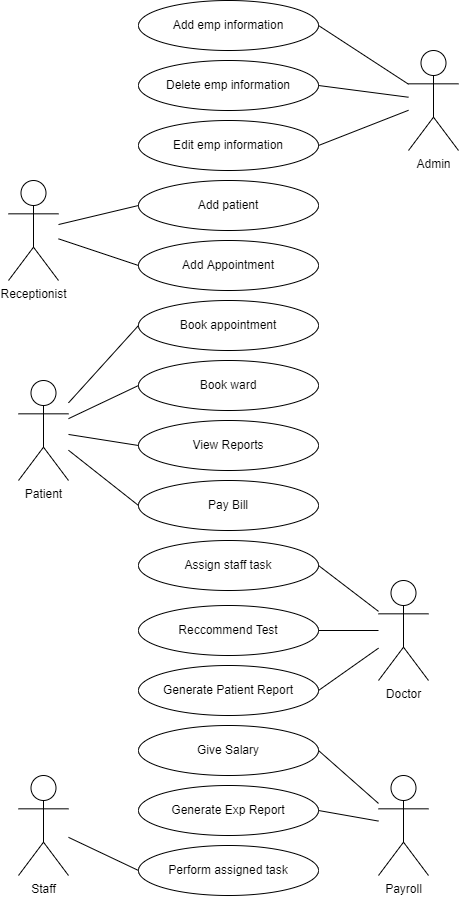

The diagram above was exported from draw.io. Its source (the exported page's mxGraphModel, read from the mxfile embedded in the PNG):
<mxGraphModel dx="1038" dy="1749" grid="1" gridSize="10" guides="1" tooltips="1" connect="1" arrows="1" fold="1" page="1" pageScale="1" pageWidth="850" pageHeight="1100" math="0" shadow="0">
  <root>
    <mxCell id="0" />
    <mxCell id="1" parent="0" />
    <mxCell id="0qQlNGfvcegD79Rcx4Cp-1" value="Patient" style="shape=umlActor;verticalLabelPosition=bottom;verticalAlign=top;html=1;outlineConnect=0;" parent="1" vertex="1">
      <mxGeometry x="160" y="370" width="50" height="100" as="geometry" />
    </mxCell>
    <mxCell id="0qQlNGfvcegD79Rcx4Cp-4" value="Admin" style="shape=umlActor;verticalLabelPosition=bottom;verticalAlign=top;html=1;outlineConnect=0;" parent="1" vertex="1">
      <mxGeometry x="550" y="40" width="50" height="100" as="geometry" />
    </mxCell>
    <mxCell id="0qQlNGfvcegD79Rcx4Cp-5" value="Doctor" style="shape=umlActor;verticalLabelPosition=bottom;verticalAlign=top;html=1;outlineConnect=0;" parent="1" vertex="1">
      <mxGeometry x="520" y="570" width="50" height="100" as="geometry" />
    </mxCell>
    <mxCell id="0qQlNGfvcegD79Rcx4Cp-6" value="Payroll" style="shape=umlActor;verticalLabelPosition=bottom;verticalAlign=top;html=1;outlineConnect=0;" parent="1" vertex="1">
      <mxGeometry x="520" y="765" width="50" height="100" as="geometry" />
    </mxCell>
    <mxCell id="0qQlNGfvcegD79Rcx4Cp-7" value="Staff&lt;br&gt;" style="shape=umlActor;verticalLabelPosition=bottom;verticalAlign=top;html=1;outlineConnect=0;" parent="1" vertex="1">
      <mxGeometry x="160" y="765" width="50" height="100" as="geometry" />
    </mxCell>
    <mxCell id="0qQlNGfvcegD79Rcx4Cp-9" value="Book appointment" style="ellipse;whiteSpace=wrap;html=1;" parent="1" vertex="1">
      <mxGeometry x="280" y="290" width="180" height="50" as="geometry" />
    </mxCell>
    <mxCell id="0qQlNGfvcegD79Rcx4Cp-10" value="Book ward" style="ellipse;whiteSpace=wrap;html=1;" parent="1" vertex="1">
      <mxGeometry x="280" y="350" width="180" height="50" as="geometry" />
    </mxCell>
    <mxCell id="0qQlNGfvcegD79Rcx4Cp-11" value="View Reports" style="ellipse;whiteSpace=wrap;html=1;" parent="1" vertex="1">
      <mxGeometry x="280" y="410" width="180" height="50" as="geometry" />
    </mxCell>
    <mxCell id="0qQlNGfvcegD79Rcx4Cp-12" value="Pay Bill" style="ellipse;whiteSpace=wrap;html=1;" parent="1" vertex="1">
      <mxGeometry x="280" y="470" width="180" height="50" as="geometry" />
    </mxCell>
    <mxCell id="0qQlNGfvcegD79Rcx4Cp-13" value="Reccommend Test" style="ellipse;whiteSpace=wrap;html=1;" parent="1" vertex="1">
      <mxGeometry x="280" y="595" width="180" height="50" as="geometry" />
    </mxCell>
    <mxCell id="0qQlNGfvcegD79Rcx4Cp-14" value="Generate Patient Report" style="ellipse;whiteSpace=wrap;html=1;" parent="1" vertex="1">
      <mxGeometry x="280" y="655" width="180" height="50" as="geometry" />
    </mxCell>
    <mxCell id="0qQlNGfvcegD79Rcx4Cp-15" value="Give Salary" style="ellipse;whiteSpace=wrap;html=1;" parent="1" vertex="1">
      <mxGeometry x="280" y="715" width="180" height="50" as="geometry" />
    </mxCell>
    <mxCell id="0qQlNGfvcegD79Rcx4Cp-16" value="Generate Exp Report" style="ellipse;whiteSpace=wrap;html=1;" parent="1" vertex="1">
      <mxGeometry x="280" y="775" width="180" height="50" as="geometry" />
    </mxCell>
    <mxCell id="0qQlNGfvcegD79Rcx4Cp-17" value="Perform assigned task" style="ellipse;whiteSpace=wrap;html=1;" parent="1" vertex="1">
      <mxGeometry x="280" y="835" width="180" height="50" as="geometry" />
    </mxCell>
    <mxCell id="0qQlNGfvcegD79Rcx4Cp-18" value="Add emp information" style="ellipse;whiteSpace=wrap;html=1;" parent="1" vertex="1">
      <mxGeometry x="280" y="-10" width="180" height="50" as="geometry" />
    </mxCell>
    <mxCell id="0qQlNGfvcegD79Rcx4Cp-19" value="Delete emp&amp;nbsp;information" style="ellipse;whiteSpace=wrap;html=1;" parent="1" vertex="1">
      <mxGeometry x="280" y="50" width="180" height="50" as="geometry" />
    </mxCell>
    <mxCell id="0qQlNGfvcegD79Rcx4Cp-20" value="Edit emp&amp;nbsp;information" style="ellipse;whiteSpace=wrap;html=1;" parent="1" vertex="1">
      <mxGeometry x="280" y="110" width="180" height="50" as="geometry" />
    </mxCell>
    <mxCell id="0qQlNGfvcegD79Rcx4Cp-21" value="Add Appointment" style="ellipse;whiteSpace=wrap;html=1;" parent="1" vertex="1">
      <mxGeometry x="280" y="230" width="180" height="50" as="geometry" />
    </mxCell>
    <mxCell id="0qQlNGfvcegD79Rcx4Cp-22" value="Receptionist" style="shape=umlActor;verticalLabelPosition=bottom;verticalAlign=top;html=1;outlineConnect=0;" parent="1" vertex="1">
      <mxGeometry x="150" y="170" width="50" height="100" as="geometry" />
    </mxCell>
    <mxCell id="0qQlNGfvcegD79Rcx4Cp-24" value="" style="endArrow=none;html=1;rounded=0;exitX=1;exitY=0.5;exitDx=0;exitDy=0;" parent="1" source="0qQlNGfvcegD79Rcx4Cp-18" target="0qQlNGfvcegD79Rcx4Cp-4" edge="1">
      <mxGeometry width="50" height="50" relative="1" as="geometry">
        <mxPoint x="400" y="250" as="sourcePoint" />
        <mxPoint x="450" y="200" as="targetPoint" />
      </mxGeometry>
    </mxCell>
    <mxCell id="0qQlNGfvcegD79Rcx4Cp-25" value="" style="endArrow=none;html=1;rounded=0;exitX=1;exitY=0.5;exitDx=0;exitDy=0;" parent="1" source="0qQlNGfvcegD79Rcx4Cp-19" target="0qQlNGfvcegD79Rcx4Cp-4" edge="1">
      <mxGeometry width="50" height="50" relative="1" as="geometry">
        <mxPoint x="470" y="25" as="sourcePoint" />
        <mxPoint x="560" y="83.69565217391312" as="targetPoint" />
      </mxGeometry>
    </mxCell>
    <mxCell id="0qQlNGfvcegD79Rcx4Cp-26" value="" style="endArrow=none;html=1;rounded=0;exitX=1;exitY=0.5;exitDx=0;exitDy=0;" parent="1" source="0qQlNGfvcegD79Rcx4Cp-20" target="0qQlNGfvcegD79Rcx4Cp-4" edge="1">
      <mxGeometry width="50" height="50" relative="1" as="geometry">
        <mxPoint x="480" y="35" as="sourcePoint" />
        <mxPoint x="550" y="100" as="targetPoint" />
      </mxGeometry>
    </mxCell>
    <mxCell id="0qQlNGfvcegD79Rcx4Cp-27" value="" style="endArrow=none;html=1;rounded=0;entryX=0;entryY=0.5;entryDx=0;entryDy=0;" parent="1" source="0qQlNGfvcegD79Rcx4Cp-22" target="0qQlNGfvcegD79Rcx4Cp-21" edge="1">
      <mxGeometry width="50" height="50" relative="1" as="geometry">
        <mxPoint x="490" y="105" as="sourcePoint" />
        <mxPoint x="580" y="163.69565217391312" as="targetPoint" />
      </mxGeometry>
    </mxCell>
    <mxCell id="0qQlNGfvcegD79Rcx4Cp-28" value="" style="endArrow=none;html=1;rounded=0;entryX=0;entryY=0.5;entryDx=0;entryDy=0;" parent="1" source="0qQlNGfvcegD79Rcx4Cp-1" target="0qQlNGfvcegD79Rcx4Cp-9" edge="1">
      <mxGeometry width="50" height="50" relative="1" as="geometry">
        <mxPoint x="220" y="410" as="sourcePoint" />
        <mxPoint x="590" y="173.69565217391312" as="targetPoint" />
      </mxGeometry>
    </mxCell>
    <mxCell id="0qQlNGfvcegD79Rcx4Cp-29" value="" style="endArrow=none;html=1;rounded=0;entryX=0;entryY=0.5;entryDx=0;entryDy=0;" parent="1" source="0qQlNGfvcegD79Rcx4Cp-1" target="0qQlNGfvcegD79Rcx4Cp-10" edge="1">
      <mxGeometry width="50" height="50" relative="1" as="geometry">
        <mxPoint x="510" y="125" as="sourcePoint" />
        <mxPoint x="600" y="183.69565217391312" as="targetPoint" />
      </mxGeometry>
    </mxCell>
    <mxCell id="0qQlNGfvcegD79Rcx4Cp-30" value="" style="endArrow=none;html=1;rounded=0;entryX=0;entryY=0.5;entryDx=0;entryDy=0;" parent="1" source="0qQlNGfvcegD79Rcx4Cp-1" target="0qQlNGfvcegD79Rcx4Cp-11" edge="1">
      <mxGeometry width="50" height="50" relative="1" as="geometry">
        <mxPoint x="520" y="135" as="sourcePoint" />
        <mxPoint x="610" y="193.69565217391312" as="targetPoint" />
      </mxGeometry>
    </mxCell>
    <mxCell id="0qQlNGfvcegD79Rcx4Cp-31" value="" style="endArrow=none;html=1;rounded=0;entryX=0;entryY=0.5;entryDx=0;entryDy=0;" parent="1" source="0qQlNGfvcegD79Rcx4Cp-1" target="0qQlNGfvcegD79Rcx4Cp-12" edge="1">
      <mxGeometry width="50" height="50" relative="1" as="geometry">
        <mxPoint x="530" y="145" as="sourcePoint" />
        <mxPoint x="620" y="203.69565217391312" as="targetPoint" />
      </mxGeometry>
    </mxCell>
    <mxCell id="0qQlNGfvcegD79Rcx4Cp-32" value="" style="endArrow=none;html=1;rounded=0;" parent="1" source="0qQlNGfvcegD79Rcx4Cp-13" target="0qQlNGfvcegD79Rcx4Cp-5" edge="1">
      <mxGeometry width="50" height="50" relative="1" as="geometry">
        <mxPoint x="540" y="220" as="sourcePoint" />
        <mxPoint x="630" y="278.6956521739131" as="targetPoint" />
      </mxGeometry>
    </mxCell>
    <mxCell id="0qQlNGfvcegD79Rcx4Cp-33" value="" style="endArrow=none;html=1;rounded=0;exitX=1;exitY=0.5;exitDx=0;exitDy=0;" parent="1" source="0qQlNGfvcegD79Rcx4Cp-14" target="0qQlNGfvcegD79Rcx4Cp-5" edge="1">
      <mxGeometry width="50" height="50" relative="1" as="geometry">
        <mxPoint x="550" y="230" as="sourcePoint" />
        <mxPoint x="640" y="288.6956521739131" as="targetPoint" />
      </mxGeometry>
    </mxCell>
    <mxCell id="0qQlNGfvcegD79Rcx4Cp-34" value="" style="endArrow=none;html=1;rounded=0;exitX=1;exitY=0.5;exitDx=0;exitDy=0;" parent="1" source="0qQlNGfvcegD79Rcx4Cp-15" target="0qQlNGfvcegD79Rcx4Cp-6" edge="1">
      <mxGeometry width="50" height="50" relative="1" as="geometry">
        <mxPoint x="560" y="240" as="sourcePoint" />
        <mxPoint x="650" y="298.6956521739131" as="targetPoint" />
      </mxGeometry>
    </mxCell>
    <mxCell id="0qQlNGfvcegD79Rcx4Cp-35" value="" style="endArrow=none;html=1;rounded=0;exitX=1;exitY=0.5;exitDx=0;exitDy=0;" parent="1" source="0qQlNGfvcegD79Rcx4Cp-16" target="0qQlNGfvcegD79Rcx4Cp-6" edge="1">
      <mxGeometry width="50" height="50" relative="1" as="geometry">
        <mxPoint x="570" y="250" as="sourcePoint" />
        <mxPoint x="660" y="308.6956521739131" as="targetPoint" />
      </mxGeometry>
    </mxCell>
    <mxCell id="0qQlNGfvcegD79Rcx4Cp-36" value="Assign staff task" style="ellipse;whiteSpace=wrap;html=1;" parent="1" vertex="1">
      <mxGeometry x="280" y="530" width="180" height="50" as="geometry" />
    </mxCell>
    <mxCell id="0qQlNGfvcegD79Rcx4Cp-38" value="" style="endArrow=none;html=1;rounded=0;exitX=1;exitY=0.5;exitDx=0;exitDy=0;" parent="1" source="0qQlNGfvcegD79Rcx4Cp-36" target="0qQlNGfvcegD79Rcx4Cp-5" edge="1">
      <mxGeometry width="50" height="50" relative="1" as="geometry">
        <mxPoint x="470" y="205" as="sourcePoint" />
        <mxPoint x="560" y="169.78260869565224" as="targetPoint" />
      </mxGeometry>
    </mxCell>
    <mxCell id="0qQlNGfvcegD79Rcx4Cp-39" value="" style="endArrow=none;html=1;rounded=0;entryX=0;entryY=0.5;entryDx=0;entryDy=0;" parent="1" source="0qQlNGfvcegD79Rcx4Cp-7" target="0qQlNGfvcegD79Rcx4Cp-17" edge="1">
      <mxGeometry width="50" height="50" relative="1" as="geometry">
        <mxPoint x="480" y="215" as="sourcePoint" />
        <mxPoint x="570" y="179.78260869565224" as="targetPoint" />
      </mxGeometry>
    </mxCell>
    <mxCell id="BxfkM4rzPf9c9qsJrahS-1" value="Add patient" style="ellipse;whiteSpace=wrap;html=1;" vertex="1" parent="1">
      <mxGeometry x="280" y="170" width="180" height="50" as="geometry" />
    </mxCell>
    <mxCell id="BxfkM4rzPf9c9qsJrahS-2" value="" style="endArrow=none;html=1;rounded=0;entryX=0;entryY=0.5;entryDx=0;entryDy=0;" edge="1" parent="1" source="0qQlNGfvcegD79Rcx4Cp-22" target="BxfkM4rzPf9c9qsJrahS-1">
      <mxGeometry width="50" height="50" relative="1" as="geometry">
        <mxPoint x="210" y="238.33333333333326" as="sourcePoint" />
        <mxPoint x="290" y="265" as="targetPoint" />
      </mxGeometry>
    </mxCell>
  </root>
</mxGraphModel>